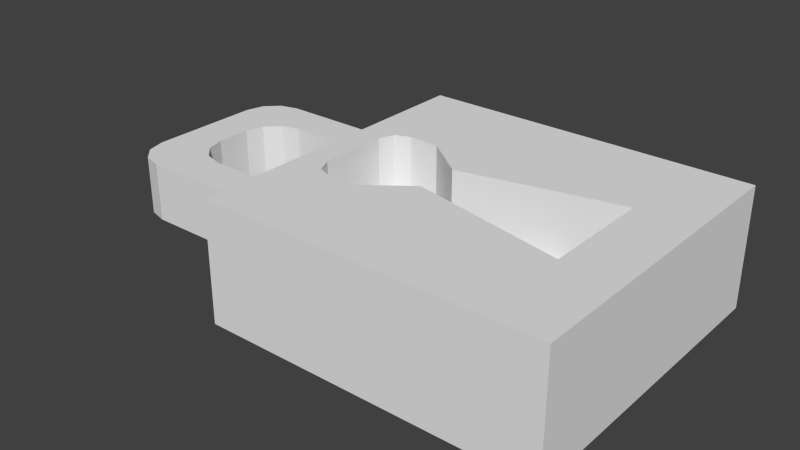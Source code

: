 # Source: lock.blend  (saved by Blender 2.76.0; exported with 4.5.12 LTS)
import bpy
from mathutils import Matrix  # noqa: F401  (used for matrix-valued properties, if any)

bpy.ops.wm.read_factory_settings(use_empty=True)
scene = bpy.context.scene
scene.name = 'Scene'

# ---- collections
col_collection_1 = bpy.data.collections.new('Collection 1'); scene.collection.children.link(col_collection_1)

# ---- world
world_world = bpy.data.worlds.new('World'); scene.world = world_world
world_world.color = (0.05088, 0.05088, 0.05088)
world_world.use_sun_shadow = False
world_world.sun_shadow_jitter_overblur = 0.0
world_world.cycles.sampling_method = 'MANUAL'
world_world.cycles.sample_map_resolution = 256

# ---- meshes
me_cube_003 = bpy.data.meshes.new('Cube.003')
me_cube_003.from_pydata([(0.6567, -0.4107, 4.989), (-0.2827, -0.2079, 4.989), (-0.5381, -0.404, 4.989), (-0.7204, -0.409, 4.989), (0.6567, 0.256, 4.989), (-0.2827, 0.0532, 4.989), (-0.5381, 0.2493, 4.989), (-0.7204, 0.2543, 4.989), (-0.8098, 0.2185, 4.989), (-0.8468, 0.1296, 4.989), (-0.8468, -0.2843, 4.989), (-0.8098, -0.3732, 4.989)], [], [(3, 2, 1, 0, 4, 5, 6, 7, 8, 9, 10, 11)])
me_cube_003.use_remesh_preserve_volume = False
me_cube_003.use_remesh_preserve_attributes = False
me_cube_003.use_mirror_vertex_groups = False
me_cube_003.update()
me_cube_002 = bpy.data.meshes.new('Cube.002')
me_cube_002.from_pydata([(-1.0, -1.0, 6.11), (-1.0, 0.8718, 6.11), (-1.0, 0.8718, 4.11), (-1.0, -1.0, 4.11), (1.0, -1.0, 6.11), (1.0, -1.0, 4.11), (-0.8468, -0.2843, 6.11), (-0.8468, 0.1296, 6.11), (-0.8098, 0.2185, 6.11), (-0.7204, 0.2543, 6.11), (-0.5381, 0.2493, 6.11), (-0.2827, 0.0532, 6.11), (0.6567, 0.256, 6.11), (1.0, 0.8718, 6.11), (0.6567, -0.4107, 6.11), (-0.2827, -0.2079, 6.11), (-0.5381, -0.404, 6.11), (-0.7204, -0.409, 6.11), (-0.8098, -0.3732, 6.11), (1.0, 0.8718, 4.11), (0.6567, -0.4107, 4.989), (-0.2827, -0.2079, 4.989), (-0.5381, -0.404, 4.989), (-0.7204, -0.409, 4.989), (0.6567, 0.256, 4.989), (-0.2827, 0.0532, 4.989), (-0.5381, 0.2493, 4.989), (-0.7204, 0.2543, 4.989), (-0.8098, 0.2185, 4.989), (-0.8468, 0.1296, 4.989), (-0.8468, -0.2843, 4.989), (-0.8098, -0.3732, 4.989), (-1.0, -0.6256, 6.11), (-1.0, -0.3882, 6.11), (-1.0, 0.26, 6.11), (-1.0, 0.4975, 6.11), (-1.0, 0.4975, 4.11), (-1.0, 0.26, 4.11), (-1.0, -0.3882, 4.11), (-1.0, -0.6256, 4.11), (-1.0, -0.6256, 5.596), (-1.0, -0.6256, 4.624), (-1.0, -0.3882, 5.596), (-1.0, -0.3882, 4.624), (-1.0, 0.26, 5.596), (-1.0, 0.26, 4.624), (-1.0, 0.4975, 5.596), (-1.0, 0.4975, 4.624), (-2.071, -0.3882, 5.596), (-2.071, -0.3882, 4.624), (-2.071, 0.26, 5.596), (-2.071, 0.26, 4.624), (-2.071, -0.4044, 5.596), (-1.85, -0.6256, 5.596), (-2.041, -0.515, 5.596), (-1.96, -0.596, 5.596), (-1.85, -0.6256, 4.624), (-2.071, -0.4044, 4.624), (-1.96, -0.596, 4.624), (-2.041, -0.515, 4.624), (-1.85, 0.4975, 5.596), (-2.071, 0.2763, 5.596), (-1.96, 0.4678, 5.596), (-2.041, 0.3869, 5.596), (-2.071, 0.2763, 4.624), (-1.85, 0.4975, 4.624), (-2.041, 0.3869, 4.624), (-1.96, 0.4678, 4.624), (-1.601, 0.26, 4.624), (-1.823, 0.03882, 4.624), (-2.044, 0.26, 4.624), (-1.712, 0.2304, 4.624), (-1.793, 0.1494, 4.624), (-1.823, 0.03882, 5.596), (-1.601, 0.26, 5.596), (-2.044, 0.26, 5.596), (-1.793, 0.1494, 5.596), (-1.712, 0.2304, 5.596), (-1.601, -0.3882, 5.596), (-1.823, -0.167, 5.596), (-2.044, -0.3882, 5.596), (-1.712, -0.3585, 5.596), (-1.793, -0.2776, 5.596), (-1.823, -0.167, 4.624), (-1.601, -0.3882, 4.624), (-2.044, -0.3882, 4.624), (-1.793, -0.2776, 4.624), (-1.712, -0.3585, 4.624), (-1.0, -0.3882, 5.11), (-1.0, 0.26, 5.11), (-1.823, 0.03882, 5.11), (-1.793, 0.1494, 5.11), (-1.712, 0.2304, 5.11), (-1.601, 0.26, 5.11), (-1.823, -0.167, 5.11), (-1.793, -0.2776, 5.11), (-1.712, -0.3585, 5.11), (-1.601, -0.3882, 5.11)], [], [(35, 1, 2, 36, 47, 46), (4, 0, 3, 5), (0, 6, 7, 8, 9, 10, 11, 12, 13, 1, 35, 34, 33, 32), (0, 4, 13, 12, 14, 15, 16, 17, 18, 6), (1, 13, 19, 2), (3, 39, 38, 37, 36, 2, 19, 5), (13, 4, 5, 19), (15, 14, 20, 21), (16, 15, 21, 22), (14, 12, 24, 20), (17, 16, 22, 23), (18, 17, 23, 31), (6, 18, 31, 30), (7, 6, 30, 29), (8, 7, 29, 28), (9, 8, 28, 27), (10, 9, 27, 26), (11, 10, 26, 25), (12, 11, 25, 24), (0, 32, 40, 41, 39, 3), (41, 43, 38, 39), (88, 89, 45, 37, 38, 43), (45, 47, 36, 37), (32, 33, 42, 40), (34, 35, 46, 44), (43, 41, 56, 58, 59, 57, 49, 85, 84), (89, 44, 74, 93), (47, 45, 68, 70, 51, 64, 66, 67, 65), (88, 43, 84, 97), (51, 50, 61, 64), (50, 51, 49, 48), (57, 52, 48, 49), (46, 47, 65, 60), (40, 42, 78, 80, 48, 52, 54, 55, 53), (44, 46, 60, 62, 63, 61, 50, 75, 74), (90, 73, 79, 94), (73, 75, 50, 48, 80, 79), (51, 70, 69, 83, 85, 49), (68, 71, 70), (71, 72, 70), (72, 69, 70), (73, 76, 75), (76, 77, 75), (77, 74, 75), (78, 81, 80), (81, 82, 80), (82, 79, 80), (83, 86, 85), (86, 87, 85), (87, 84, 85), (52, 57, 59, 54), (54, 59, 58, 55), (55, 58, 56, 53), (60, 65, 67, 62), (62, 67, 66, 63), (63, 66, 64, 61), (90, 69, 72, 91), (91, 72, 71, 92), (92, 71, 68, 93), (94, 79, 82, 95), (95, 82, 81, 96), (96, 81, 78, 97), (41, 40, 53, 56), (87, 96, 97, 84), (86, 95, 96, 87), (83, 94, 95, 86), (77, 92, 93, 74), (76, 91, 92, 77), (73, 90, 91, 76), (69, 90, 94, 83), (42, 88, 97, 78), (45, 89, 93, 68), (33, 34, 44, 89, 88, 42)])
me_cube_002.use_remesh_preserve_volume = False
me_cube_002.use_remesh_preserve_attributes = False
me_cube_002.use_mirror_vertex_groups = False
me_cube_002.update()

# ---- objects
ob_cube_000 = bpy.data.objects.new('Cube.000', me_cube_003)
ob_cube_001 = bpy.data.objects.new('Cube.001', me_cube_002)

# ---- transforms, parenting, visibility, modifiers, constraints
ob_cube_000.location = (-0.01978, -1.553, 0.8544)
ob_cube_000.scale = (1.0, 1.0, 0.3583)
ob_cube_000.lineart.crease_threshold = 0.0
ob_cube_001.location = (-0.01978, -1.553, 0.8544)
ob_cube_001.scale = (1.0, 1.0, 0.3583)
ob_cube_001.lineart.crease_threshold = 0.0

# ---- collection membership
col_collection_1.objects.link(ob_cube_000)
col_collection_1.objects.link(ob_cube_001)

# ---- scene / render settings (as saved in the file)
scene.frame_start = 1; scene.frame_end = 250; scene.frame_set(1)
scene.render.engine = 'BLENDER_EEVEE_NEXT'
scene.render.resolution_percentage = 50
scene.render.dither_intensity = 0.0
scene.cycles.use_denoising = False
scene.cycles.samples = 10
scene.cycles.sampling_pattern = 'TABULATED_SOBOL'
scene.cycles.light_sampling_threshold = 0.0
scene.cycles.use_adaptive_sampling = False
scene.cycles.use_light_tree = False
scene.cycles.blur_glossy = 0.0
scene.cycles.pixel_filter_type = 'GAUSSIAN'
scene.cycles.sample_clamp_indirect = 0.0
scene.view_settings.view_transform = 'Standard'
bpy.context.view_layer.update()

# ---- added for rendering (the .blend has no active camera and no usable light): camera, sun
cam_auto = bpy.data.cameras.new('AutoCamera')
cam_auto.lens = 50.0
cam_auto.sensor_width = 36.0
cam_auto.clip_end = 1000.0
ob_auto_camera = bpy.data.objects.new('AutoCamera', cam_auto)
scene.collection.objects.link(ob_auto_camera)
ob_auto_camera.location = (2.8377, -5.68843, 5.39957)
ob_auto_camera.rotation_euler = (1.09748, -7.21219e-08, 0.694738)
scene.camera = ob_auto_camera
light_auto_sun = bpy.data.lights.new('AutoSun', 'SUN')
light_auto_sun.energy = 3.0
light_auto_sun.angle = 0.0523599
ob_auto_sun = bpy.data.objects.new('AutoSun', light_auto_sun)
scene.collection.objects.link(ob_auto_sun)
ob_auto_sun.rotation_euler = (0.872665, 0.174533, 0.523599)
bpy.context.view_layer.update()
